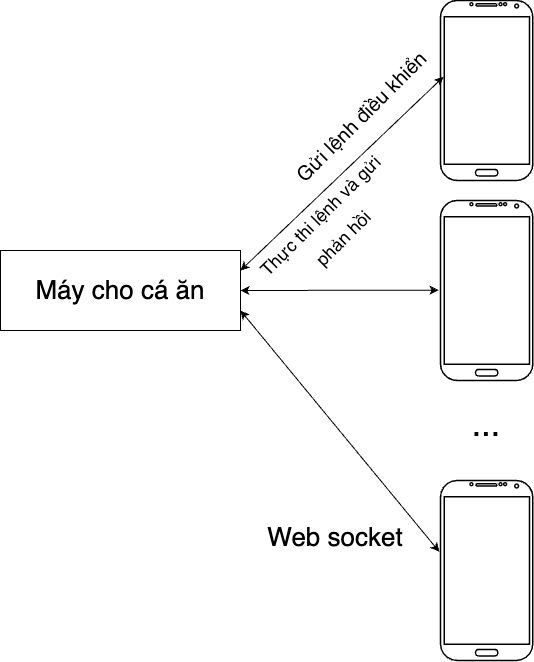

The diagram above was exported from draw.io. Its source (the exported page's mxGraphModel, read from the mxfile embedded in the PNG):
<mxGraphModel dx="877" dy="727" grid="1" gridSize="10" guides="1" tooltips="1" connect="1" arrows="1" fold="1" page="1" pageScale="1" pageWidth="827" pageHeight="1169" background="#ffffff" math="0" shadow="0">
  <root>
    <mxCell id="0" />
    <mxCell id="1" parent="0" />
    <mxCell id="2" value="" style="verticalLabelPosition=bottom;verticalAlign=top;html=1;shadow=0;dashed=0;strokeWidth=1.5;shape=mxgraph.android.phone2;strokeColor=#000000;fontStyle=1" parent="1" vertex="1">
      <mxGeometry x="480" y="50" width="92.31" height="180" as="geometry" />
    </mxCell>
    <mxCell id="5" value="&lt;font style=&quot;font-size: 26px;&quot;&gt;Máy cho cá ăn&lt;/font&gt;" style="rounded=0;whiteSpace=wrap;html=1;fontSize=20;" parent="1" vertex="1">
      <mxGeometry x="40" y="300" width="240" height="80" as="geometry" />
    </mxCell>
    <mxCell id="12" value="" style="verticalLabelPosition=bottom;verticalAlign=top;html=1;shadow=0;dashed=0;strokeWidth=1.5;shape=mxgraph.android.phone2;strokeColor=#000000;fontStyle=1" vertex="1" parent="1">
      <mxGeometry x="480" y="530" width="92.31" height="180" as="geometry" />
    </mxCell>
    <mxCell id="13" value="" style="verticalLabelPosition=bottom;verticalAlign=top;html=1;shadow=0;dashed=0;strokeWidth=1.5;shape=mxgraph.android.phone2;strokeColor=#000000;fontStyle=1" vertex="1" parent="1">
      <mxGeometry x="480" y="250" width="92.31" height="180" as="geometry" />
    </mxCell>
    <mxCell id="14" value="&lt;font style=&quot;font-size: 34px;&quot;&gt;...&lt;/font&gt;" style="text;strokeColor=none;align=center;fillColor=none;html=1;verticalAlign=middle;whiteSpace=wrap;rounded=0;fontSize=26;" vertex="1" parent="1">
      <mxGeometry x="496.15" y="460" width="60" height="30" as="geometry" />
    </mxCell>
    <mxCell id="15" value="" style="endArrow=classic;startArrow=classic;html=1;fontSize=34;exitX=1;exitY=0.25;exitDx=0;exitDy=0;entryX=0.032;entryY=0.424;entryDx=0;entryDy=0;entryPerimeter=0;" edge="1" parent="1" source="5" target="2">
      <mxGeometry width="50" height="50" relative="1" as="geometry">
        <mxPoint x="320" y="370" as="sourcePoint" />
        <mxPoint x="370" y="320" as="targetPoint" />
      </mxGeometry>
    </mxCell>
    <mxCell id="16" value="" style="endArrow=classic;startArrow=classic;html=1;fontSize=34;exitX=1;exitY=0.5;exitDx=0;exitDy=0;entryX=-0.022;entryY=0.498;entryDx=0;entryDy=0;entryPerimeter=0;" edge="1" parent="1" source="5" target="13">
      <mxGeometry width="50" height="50" relative="1" as="geometry">
        <mxPoint x="320" y="370" as="sourcePoint" />
        <mxPoint x="370" y="320" as="targetPoint" />
      </mxGeometry>
    </mxCell>
    <mxCell id="17" value="" style="endArrow=classic;startArrow=classic;html=1;fontSize=34;exitX=1;exitY=0.75;exitDx=0;exitDy=0;entryX=-0.013;entryY=0.396;entryDx=0;entryDy=0;entryPerimeter=0;" edge="1" parent="1" source="5" target="12">
      <mxGeometry width="50" height="50" relative="1" as="geometry">
        <mxPoint x="300" y="460" as="sourcePoint" />
        <mxPoint x="350" y="410" as="targetPoint" />
      </mxGeometry>
    </mxCell>
    <mxCell id="18" value="&lt;font style=&quot;font-size: 26px;&quot;&gt;Web socket&lt;/font&gt;" style="text;strokeColor=none;align=center;fillColor=none;html=1;verticalAlign=middle;whiteSpace=wrap;rounded=0;fontSize=34;" vertex="1" parent="1">
      <mxGeometry x="295" y="565" width="160" height="40" as="geometry" />
    </mxCell>
    <mxCell id="19" value="&lt;font style=&quot;font-size: 20px;&quot;&gt;Gửi lệnh điều khiển&lt;/font&gt;" style="text;strokeColor=none;align=center;fillColor=none;html=1;verticalAlign=middle;whiteSpace=wrap;rounded=0;fontSize=26;rotation=-45;" vertex="1" parent="1">
      <mxGeometry x="310" y="150" width="180" height="30" as="geometry" />
    </mxCell>
    <mxCell id="20" value="&lt;font style=&quot;font-size: 18px;&quot;&gt;Thực thi lệnh và gửi phản hồi&lt;/font&gt;" style="text;strokeColor=none;align=center;fillColor=none;html=1;verticalAlign=middle;whiteSpace=wrap;rounded=0;fontSize=26;rotation=-45;" vertex="1" parent="1">
      <mxGeometry x="285" y="250" width="170" height="50" as="geometry" />
    </mxCell>
  </root>
</mxGraphModel>